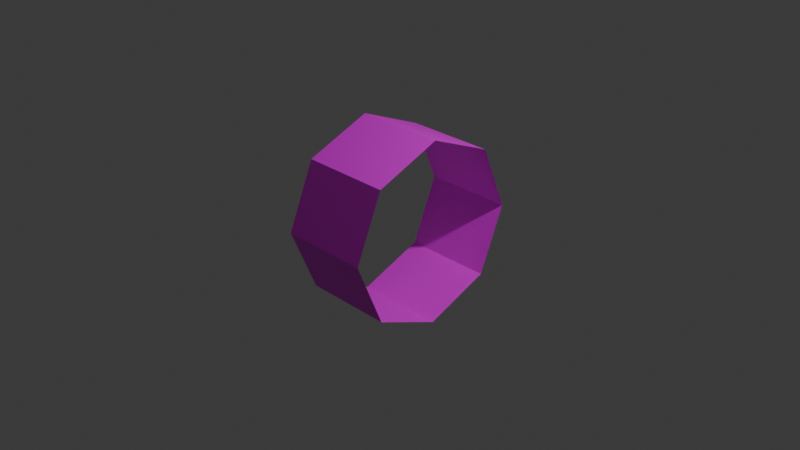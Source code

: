 # Source: cylinder1.blend  (saved by Blender 4.1.24; exported with 4.5.12 LTS)
import bpy
from mathutils import Matrix  # noqa: F401  (used for matrix-valued properties, if any)

bpy.ops.wm.read_factory_settings(use_empty=True)
scene = bpy.context.scene
scene.name = 'Scene'

# ---- collections
col_collection = bpy.data.collections.new('Collection'); scene.collection.children.link(col_collection)

# ---- images (referenced by path relative to the original .blend; pixels are not part of the script)
import os
ASSET_DIR = os.environ.get("B2B_ASSET_DIR", "")  # directory of the original .blend (textures are referenced by path, not embedded)
HERE = os.path.dirname(os.path.abspath(__file__))  # packed textures are extracted next to this script under _unpacked/

def load_image(name, relpath, width, height, colorspace="sRGB"):
    """Load a texture the original file referenced (path relative to the .blend, or extracted next to this script)."""
    p = next((c for c in (os.path.join(HERE, relpath), os.path.join(ASSET_DIR, relpath)) if relpath and os.path.exists(c)), "")
    if p:
        img = bpy.data.images.load(p, check_existing=True)
        img.name = name
    else:  # same state as the original file: an image datablock whose file is absent (Cycles renders it pink)
        img = bpy.data.images.new(name, width, height)
        img.source = "FILE"
        img.filepath = "//" + (relpath or name)
    img.colorspace_settings.name = colorspace
    return img
img_cylnderuv_png = load_image('cylnderuv.png', 'cylnderuv.png', 1024, 1024, 'sRGB')

# ---- materials (node trees are filled in below, after node groups)
mat_material = bpy.data.materials.new('Material')
mat_material.alpha_threshold = 0.0
mat_material.use_transparent_shadow = False
mat_material.roughness = 0.5
mat_material.line_color = (0.0, 0.0, 0.0, 1.0)

# ---- material node trees
mat_material.use_nodes = True; mat_material.node_tree.nodes.clear()
_N = mat_material.node_tree.nodes; _L = mat_material.node_tree.links
n0 = _N.new('ShaderNodeOutputMaterial'); n0.name = 'Material Output'; n0.location = (300, 300)
n1 = _N.new('ShaderNodeBsdfPrincipled'); n1.name = 'Principled BSDF'; n1.location = (10, 300)
n1.inputs[3].default_value = 1.45
n2 = _N.new('ShaderNodeTexImage'); n2.name = 'Image Texture'; n2.location = (-283, 309)
n2.image = img_cylnderuv_png
n2.interpolation = 'Closest'
_L.new(n1.outputs[0], n0.inputs[0])
_L.new(n2.outputs[0], n1.inputs[0])
n0.is_active_output = True

# ---- world
world_world = bpy.data.worlds.new('World'); scene.world = world_world
world_world.use_nodes = True; world_world.node_tree.nodes.clear()
_N = world_world.node_tree.nodes; _L = world_world.node_tree.links
n0 = _N.new('ShaderNodeOutputWorld'); n0.name = 'World Output'; n0.location = (300, 300)
n1 = _N.new('ShaderNodeBackground'); n1.name = 'Background'; n1.location = (10, 300)
n1.inputs[0].default_value = (0.05088, 0.05088, 0.05088, 1.0)
_L.new(n1.outputs[0], n0.inputs[0])
n0.is_active_output = True
world_world.color = (0.05088, 0.05088, 0.05088)
world_world.use_sun_shadow = False
world_world.sun_shadow_jitter_overblur = 0.0

# ---- cameras
cam_camera = bpy.data.cameras.new('Camera')
cam_camera.clip_end = 100.0
cam_camera.ortho_scale = 7.314

# ---- lights
light_light = bpy.data.lights.new('Light', 'POINT')
light_light.transmission_factor = 0.0
light_light.energy = 1000.0
light_light.shadow_soft_size = 0.1
light_light.shadow_maximum_resolution = 0.006
light_light.use_absolute_resolution = True

# ---- meshes
me_cylinder = bpy.data.meshes.new('Cylinder')
me_cylinder.from_pydata([(-0.5, 1.0, 0.0), (0.5, 1.0, 0.0), (-0.5, 0.7071, -0.7071), (0.5, 0.7071, -0.7071), (-0.5, 0.0, -1.0), (0.5, 0.0, -1.0), (-0.5, -0.7071, -0.7071), (0.5, -0.7071, -0.7071), (-0.5, -1.0, 0.0), (0.5, -1.0, 0.0), (-0.5, -0.7071, 0.7071), (0.5, -0.7071, 0.7071), (-0.5, 0.0, 1.0), (0.5, 0.0, 1.0), (-0.5, 0.7071, 0.7071), (0.5, 0.7071, 0.7071)], [], [(0, 1, 3, 2), (2, 3, 5, 4), (4, 5, 7, 6), (6, 7, 9, 8), (8, 9, 11, 10), (10, 11, 13, 12), (12, 13, 15, 14), (14, 15, 1, 0)])
_uv = me_cylinder.uv_layers.new(name='UVMap')
_uv.uv.foreach_set('vector', [0.5, 0.0, 0.5, 1.0, 0.375, 1.0, 0.375, 0.0, 0.375, 0.0, 0.375, 1.0, 0.25, 1.0, 0.25, 0.0, 0.25, 0.0, 0.25, 1.0, 0.125, 1.0, 0.125, 0.0, 0.125, 0.0, 0.125, 1.0, 0.0, 1.0, 0.0, 0.0, 1.0, 0.0, 1.0, 1.0, 0.875, 1.0, 0.875, 0.0, 0.875, 0.0, 0.875, 1.0, 0.75, 1.0, 0.75, 0.0, 0.75, 0.0, 0.75, 1.0, 0.625, 1.0, 0.625, 0.0, 0.625, 0.0, 0.625, 1.0, 0.5, 1.0, 0.5, 0.0])
me_cylinder.materials.append(mat_material)
me_cylinder.update()

# ---- objects
ob_light = bpy.data.objects.new('Light', light_light)
ob_camera = bpy.data.objects.new('Camera', cam_camera)
ob_cylinder = bpy.data.objects.new('Cylinder', me_cylinder)

# ---- transforms, parenting, visibility, modifiers, constraints
ob_light.location = (4.076, 1.005, 5.904)
ob_light.rotation_euler = (0.6503, 0.05522, 1.866)
ob_light.lock_rotations_4d = False
ob_light.empty_display_type = 'ARROWS'
ob_light.color = (0.0, 0.0, 0.0, 0.0)
ob_light.lineart.crease_threshold = 0.0
ob_camera.location = (7.359, -6.926, 4.958)
ob_camera.rotation_euler = (1.109, 0.0, 0.8149)
ob_camera.lock_rotations_4d = False
ob_camera.empty_display_type = 'ARROWS'
ob_camera.color = (0.0, 0.0, 0.0, 0.0)
ob_camera.display_type = 'WIRE'
ob_camera.lineart.crease_threshold = 0.0
ob_cylinder.location = (0.0, 0.0, 0.0)

# ---- collection membership
col_collection.objects.link(ob_light)
col_collection.objects.link(ob_camera)
col_collection.objects.link(ob_cylinder)

# ---- scene / render settings (as saved in the file)
scene.camera = ob_camera
scene.frame_start = 1; scene.frame_end = 250; scene.frame_set(1)
scene.render.engine = 'BLENDER_EEVEE_NEXT'
scene.cycles.sampling_pattern = 'TABULATED_SOBOL'
scene.eevee.ray_tracing_options.trace_max_roughness = 0.0
bpy.context.view_layer.update()
